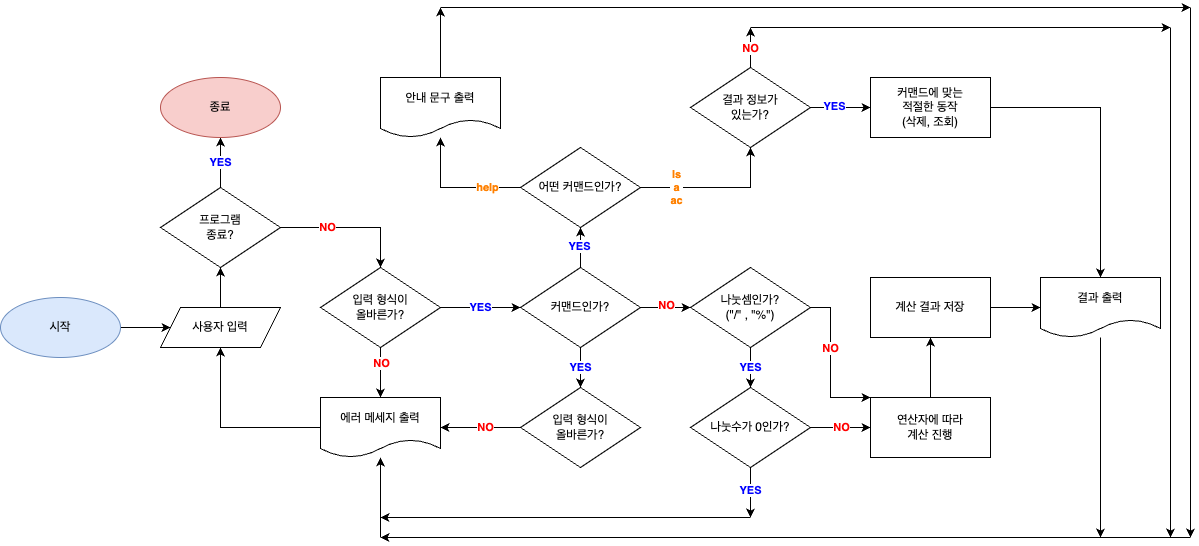

The diagram above was exported from draw.io. Its source (the exported page's mxGraphModel, read from the mxfile embedded in the PNG):
<mxGraphModel dx="1220" dy="659" grid="1" gridSize="10" guides="1" tooltips="1" connect="1" arrows="1" fold="1" page="1" pageScale="1" pageWidth="827" pageHeight="1169" math="0" shadow="0">
  <root>
    <mxCell id="0" />
    <mxCell id="1" parent="0" />
    <mxCell id="p-kuJX44kuPGeLhK2f75-73" style="edgeStyle=orthogonalEdgeStyle;rounded=0;orthogonalLoop=1;jettySize=auto;html=1;entryX=0;entryY=0.5;entryDx=0;entryDy=0;" edge="1" parent="1" source="p-kuJX44kuPGeLhK2f75-37" target="p-kuJX44kuPGeLhK2f75-39">
      <mxGeometry relative="1" as="geometry" />
    </mxCell>
    <mxCell id="p-kuJX44kuPGeLhK2f75-37" value="시작" style="ellipse;whiteSpace=wrap;html=1;fillColor=#dae8fc;strokeColor=#6c8ebf;" vertex="1" parent="1">
      <mxGeometry x="760" y="440" width="120" height="60" as="geometry" />
    </mxCell>
    <mxCell id="p-kuJX44kuPGeLhK2f75-74" style="edgeStyle=orthogonalEdgeStyle;rounded=0;orthogonalLoop=1;jettySize=auto;html=1;entryX=0.5;entryY=1;entryDx=0;entryDy=0;" edge="1" parent="1" source="p-kuJX44kuPGeLhK2f75-39" target="p-kuJX44kuPGeLhK2f75-44">
      <mxGeometry relative="1" as="geometry" />
    </mxCell>
    <mxCell id="p-kuJX44kuPGeLhK2f75-39" value="사용자 입력" style="shape=parallelogram;perimeter=parallelogramPerimeter;whiteSpace=wrap;html=1;fixedSize=1;" vertex="1" parent="1">
      <mxGeometry x="920" y="450" width="120" height="40" as="geometry" />
    </mxCell>
    <mxCell id="p-kuJX44kuPGeLhK2f75-75" style="edgeStyle=orthogonalEdgeStyle;rounded=0;orthogonalLoop=1;jettySize=auto;html=1;entryX=0.5;entryY=0;entryDx=0;entryDy=0;" edge="1" parent="1" source="p-kuJX44kuPGeLhK2f75-44" target="p-kuJX44kuPGeLhK2f75-49">
      <mxGeometry relative="1" as="geometry" />
    </mxCell>
    <mxCell id="p-kuJX44kuPGeLhK2f75-76" value="&lt;font style=&quot;color: rgb(255, 0, 0);&quot;&gt;NO&lt;/font&gt;" style="edgeLabel;html=1;align=center;verticalAlign=middle;resizable=0;points=[];fontStyle=1" vertex="1" connectable="0" parent="p-kuJX44kuPGeLhK2f75-75">
      <mxGeometry x="-0.5682" y="3" relative="1" as="geometry">
        <mxPoint x="17" y="3" as="offset" />
      </mxGeometry>
    </mxCell>
    <mxCell id="p-kuJX44kuPGeLhK2f75-78" style="edgeStyle=orthogonalEdgeStyle;rounded=0;orthogonalLoop=1;jettySize=auto;html=1;entryX=0.5;entryY=1;entryDx=0;entryDy=0;" edge="1" parent="1" source="p-kuJX44kuPGeLhK2f75-44" target="p-kuJX44kuPGeLhK2f75-77">
      <mxGeometry relative="1" as="geometry" />
    </mxCell>
    <mxCell id="p-kuJX44kuPGeLhK2f75-79" value="YES" style="edgeLabel;html=1;align=center;verticalAlign=middle;resizable=0;points=[];fontStyle=1;fontColor=#0000FF;" vertex="1" connectable="0" parent="p-kuJX44kuPGeLhK2f75-78">
      <mxGeometry x="0.017" relative="1" as="geometry">
        <mxPoint as="offset" />
      </mxGeometry>
    </mxCell>
    <mxCell id="p-kuJX44kuPGeLhK2f75-44" value="프로그램&lt;div&gt;종료?&lt;/div&gt;" style="rhombus;whiteSpace=wrap;html=1;" vertex="1" parent="1">
      <mxGeometry x="920" y="330" width="120" height="80" as="geometry" />
    </mxCell>
    <mxCell id="p-kuJX44kuPGeLhK2f75-86" style="edgeStyle=orthogonalEdgeStyle;rounded=0;orthogonalLoop=1;jettySize=auto;html=1;entryX=0.5;entryY=0;entryDx=0;entryDy=0;" edge="1" parent="1" source="p-kuJX44kuPGeLhK2f75-49" target="p-kuJX44kuPGeLhK2f75-57">
      <mxGeometry relative="1" as="geometry" />
    </mxCell>
    <mxCell id="p-kuJX44kuPGeLhK2f75-87" value="NO" style="edgeLabel;html=1;align=center;verticalAlign=middle;resizable=0;points=[];fontStyle=1;fontColor=#FF0000;" vertex="1" connectable="0" parent="p-kuJX44kuPGeLhK2f75-86">
      <mxGeometry x="-0.365" y="1" relative="1" as="geometry">
        <mxPoint as="offset" />
      </mxGeometry>
    </mxCell>
    <mxCell id="p-kuJX44kuPGeLhK2f75-92" value="YES" style="edgeStyle=orthogonalEdgeStyle;rounded=0;orthogonalLoop=1;jettySize=auto;html=1;entryX=0;entryY=0.5;entryDx=0;entryDy=0;fontStyle=1;fontColor=#0000FF;" edge="1" parent="1" source="p-kuJX44kuPGeLhK2f75-49" target="p-kuJX44kuPGeLhK2f75-61">
      <mxGeometry relative="1" as="geometry">
        <mxPoint as="offset" />
      </mxGeometry>
    </mxCell>
    <mxCell id="p-kuJX44kuPGeLhK2f75-49" value="입력 형식이&lt;div&gt;올바른가?&lt;/div&gt;" style="rhombus;whiteSpace=wrap;html=1;" vertex="1" parent="1">
      <mxGeometry x="1080" y="410" width="120" height="80" as="geometry" />
    </mxCell>
    <mxCell id="p-kuJX44kuPGeLhK2f75-88" style="edgeStyle=orthogonalEdgeStyle;rounded=0;orthogonalLoop=1;jettySize=auto;html=1;entryX=0.5;entryY=1;entryDx=0;entryDy=0;" edge="1" parent="1" source="p-kuJX44kuPGeLhK2f75-57" target="p-kuJX44kuPGeLhK2f75-39">
      <mxGeometry relative="1" as="geometry" />
    </mxCell>
    <mxCell id="p-kuJX44kuPGeLhK2f75-57" value="에러 메세지 출력" style="shape=document;whiteSpace=wrap;html=1;boundedLbl=1;" vertex="1" parent="1">
      <mxGeometry x="1080" y="540" width="120" height="60" as="geometry" />
    </mxCell>
    <mxCell id="p-kuJX44kuPGeLhK2f75-125" value="" style="edgeStyle=orthogonalEdgeStyle;rounded=0;orthogonalLoop=1;jettySize=auto;html=1;" edge="1" parent="1" source="p-kuJX44kuPGeLhK2f75-58" target="p-kuJX44kuPGeLhK2f75-124">
      <mxGeometry relative="1" as="geometry" />
    </mxCell>
    <mxCell id="p-kuJX44kuPGeLhK2f75-130" value="YES" style="edgeLabel;html=1;align=center;verticalAlign=middle;resizable=0;points=[];fontStyle=1;fontColor=#0000FF;" vertex="1" connectable="0" parent="p-kuJX44kuPGeLhK2f75-125">
      <mxGeometry x="-0.2063" y="1" relative="1" as="geometry">
        <mxPoint as="offset" />
      </mxGeometry>
    </mxCell>
    <mxCell id="p-kuJX44kuPGeLhK2f75-58" value="결과 정보가&lt;div&gt;있는가?&lt;/div&gt;" style="rhombus;whiteSpace=wrap;html=1;" vertex="1" parent="1">
      <mxGeometry x="1450" y="210" width="120" height="80" as="geometry" />
    </mxCell>
    <mxCell id="p-kuJX44kuPGeLhK2f75-90" style="edgeStyle=orthogonalEdgeStyle;rounded=0;orthogonalLoop=1;jettySize=auto;html=1;entryX=0.5;entryY=0;entryDx=0;entryDy=0;" edge="1" parent="1" source="p-kuJX44kuPGeLhK2f75-61" target="p-kuJX44kuPGeLhK2f75-89">
      <mxGeometry relative="1" as="geometry" />
    </mxCell>
    <mxCell id="p-kuJX44kuPGeLhK2f75-93" value="YES" style="edgeStyle=orthogonalEdgeStyle;rounded=0;orthogonalLoop=1;jettySize=auto;html=1;fontStyle=1;fontColor=#0000FF;" edge="1" parent="1" source="p-kuJX44kuPGeLhK2f75-61" target="p-kuJX44kuPGeLhK2f75-89">
      <mxGeometry relative="1" as="geometry" />
    </mxCell>
    <mxCell id="p-kuJX44kuPGeLhK2f75-107" value="" style="edgeStyle=orthogonalEdgeStyle;rounded=0;orthogonalLoop=1;jettySize=auto;html=1;" edge="1" parent="1" source="p-kuJX44kuPGeLhK2f75-61" target="p-kuJX44kuPGeLhK2f75-106">
      <mxGeometry relative="1" as="geometry" />
    </mxCell>
    <mxCell id="p-kuJX44kuPGeLhK2f75-144" value="YES" style="edgeLabel;html=1;align=center;verticalAlign=middle;resizable=0;points=[];fontStyle=1;fontColor=#0000FF;" vertex="1" connectable="0" parent="p-kuJX44kuPGeLhK2f75-107">
      <mxGeometry x="0.0451" y="1" relative="1" as="geometry">
        <mxPoint as="offset" />
      </mxGeometry>
    </mxCell>
    <mxCell id="p-kuJX44kuPGeLhK2f75-113" style="edgeStyle=orthogonalEdgeStyle;rounded=0;orthogonalLoop=1;jettySize=auto;html=1;entryX=0;entryY=0.5;entryDx=0;entryDy=0;" edge="1" parent="1" source="p-kuJX44kuPGeLhK2f75-61" target="p-kuJX44kuPGeLhK2f75-62">
      <mxGeometry relative="1" as="geometry" />
    </mxCell>
    <mxCell id="p-kuJX44kuPGeLhK2f75-145" value="NO" style="edgeLabel;html=1;align=center;verticalAlign=middle;resizable=0;points=[];fontColor=#FF0000;fontStyle=1" vertex="1" connectable="0" parent="p-kuJX44kuPGeLhK2f75-113">
      <mxGeometry x="0.0029" y="2" relative="1" as="geometry">
        <mxPoint as="offset" />
      </mxGeometry>
    </mxCell>
    <mxCell id="p-kuJX44kuPGeLhK2f75-61" value="&lt;div&gt;커맨드인가?&lt;/div&gt;" style="rhombus;whiteSpace=wrap;html=1;" vertex="1" parent="1">
      <mxGeometry x="1280" y="410" width="120" height="80" as="geometry" />
    </mxCell>
    <mxCell id="p-kuJX44kuPGeLhK2f75-110" value="YES" style="edgeStyle=orthogonalEdgeStyle;rounded=0;orthogonalLoop=1;jettySize=auto;html=1;fontStyle=1;fontColor=#0000FF;" edge="1" parent="1" source="p-kuJX44kuPGeLhK2f75-62" target="p-kuJX44kuPGeLhK2f75-109">
      <mxGeometry relative="1" as="geometry" />
    </mxCell>
    <mxCell id="p-kuJX44kuPGeLhK2f75-146" style="edgeStyle=orthogonalEdgeStyle;rounded=0;orthogonalLoop=1;jettySize=auto;html=1;entryX=0;entryY=0;entryDx=0;entryDy=0;" edge="1" parent="1" source="p-kuJX44kuPGeLhK2f75-62" target="p-kuJX44kuPGeLhK2f75-69">
      <mxGeometry relative="1" as="geometry">
        <Array as="points">
          <mxPoint x="1590" y="450" />
          <mxPoint x="1590" y="540" />
        </Array>
      </mxGeometry>
    </mxCell>
    <mxCell id="p-kuJX44kuPGeLhK2f75-147" value="NO" style="edgeLabel;html=1;align=center;verticalAlign=middle;resizable=0;points=[];fontColor=#FF0000;fontStyle=1" vertex="1" connectable="0" parent="p-kuJX44kuPGeLhK2f75-146">
      <mxGeometry x="-0.3941" relative="1" as="geometry">
        <mxPoint y="15" as="offset" />
      </mxGeometry>
    </mxCell>
    <mxCell id="p-kuJX44kuPGeLhK2f75-62" value="나눗셈인가?&lt;div&gt;(&quot;/&quot; , &quot;%&quot;)&lt;/div&gt;" style="rhombus;whiteSpace=wrap;html=1;" vertex="1" parent="1">
      <mxGeometry x="1450" y="410" width="120" height="80" as="geometry" />
    </mxCell>
    <mxCell id="p-kuJX44kuPGeLhK2f75-115" style="edgeStyle=orthogonalEdgeStyle;rounded=0;orthogonalLoop=1;jettySize=auto;html=1;entryX=0.5;entryY=1;entryDx=0;entryDy=0;" edge="1" parent="1" source="p-kuJX44kuPGeLhK2f75-69" target="p-kuJX44kuPGeLhK2f75-72">
      <mxGeometry relative="1" as="geometry" />
    </mxCell>
    <mxCell id="p-kuJX44kuPGeLhK2f75-69" value="&lt;div&gt;연산자에 따라&lt;/div&gt;계산 진행" style="rounded=0;whiteSpace=wrap;html=1;" vertex="1" parent="1">
      <mxGeometry x="1630" y="540" width="120" height="60" as="geometry" />
    </mxCell>
    <mxCell id="p-kuJX44kuPGeLhK2f75-71" value="결과 출력" style="shape=document;whiteSpace=wrap;html=1;boundedLbl=1;" vertex="1" parent="1">
      <mxGeometry x="1800" y="420" width="120" height="60" as="geometry" />
    </mxCell>
    <mxCell id="p-kuJX44kuPGeLhK2f75-100" style="edgeStyle=orthogonalEdgeStyle;rounded=0;orthogonalLoop=1;jettySize=auto;html=1;entryX=0;entryY=0.5;entryDx=0;entryDy=0;" edge="1" parent="1" source="p-kuJX44kuPGeLhK2f75-72" target="p-kuJX44kuPGeLhK2f75-71">
      <mxGeometry relative="1" as="geometry" />
    </mxCell>
    <mxCell id="p-kuJX44kuPGeLhK2f75-72" value="계산 결과 저장" style="rounded=0;whiteSpace=wrap;html=1;" vertex="1" parent="1">
      <mxGeometry x="1630" y="420" width="120" height="60" as="geometry" />
    </mxCell>
    <mxCell id="p-kuJX44kuPGeLhK2f75-77" value="종료" style="ellipse;whiteSpace=wrap;html=1;fillColor=#f8cecc;strokeColor=#b85450;" vertex="1" parent="1">
      <mxGeometry x="920" y="220" width="120" height="60" as="geometry" />
    </mxCell>
    <mxCell id="p-kuJX44kuPGeLhK2f75-91" style="edgeStyle=orthogonalEdgeStyle;rounded=0;orthogonalLoop=1;jettySize=auto;html=1;entryX=1;entryY=0.5;entryDx=0;entryDy=0;" edge="1" parent="1" source="p-kuJX44kuPGeLhK2f75-89" target="p-kuJX44kuPGeLhK2f75-57">
      <mxGeometry relative="1" as="geometry" />
    </mxCell>
    <mxCell id="p-kuJX44kuPGeLhK2f75-95" value="NO" style="edgeLabel;html=1;align=center;verticalAlign=middle;resizable=0;points=[];fontColor=#FF0000;fontStyle=1" vertex="1" connectable="0" parent="p-kuJX44kuPGeLhK2f75-91">
      <mxGeometry x="0.045" y="-1" relative="1" as="geometry">
        <mxPoint x="6" y="1" as="offset" />
      </mxGeometry>
    </mxCell>
    <mxCell id="p-kuJX44kuPGeLhK2f75-89" value="입력 형식이&lt;div&gt;올바른가?&lt;/div&gt;" style="rhombus;whiteSpace=wrap;html=1;" vertex="1" parent="1">
      <mxGeometry x="1280" y="530" width="120" height="80" as="geometry" />
    </mxCell>
    <mxCell id="p-kuJX44kuPGeLhK2f75-97" value="안내 문구 출력" style="shape=document;whiteSpace=wrap;html=1;boundedLbl=1;" vertex="1" parent="1">
      <mxGeometry x="1140" y="220" width="120" height="60" as="geometry" />
    </mxCell>
    <mxCell id="p-kuJX44kuPGeLhK2f75-116" style="edgeStyle=orthogonalEdgeStyle;rounded=0;orthogonalLoop=1;jettySize=auto;html=1;" edge="1" parent="1" source="p-kuJX44kuPGeLhK2f75-106" target="p-kuJX44kuPGeLhK2f75-97">
      <mxGeometry relative="1" as="geometry" />
    </mxCell>
    <mxCell id="p-kuJX44kuPGeLhK2f75-117" value="&lt;font style=&quot;color: rgb(255, 128, 0);&quot;&gt;&lt;b&gt;help&lt;/b&gt;&lt;/font&gt;" style="edgeLabel;html=1;align=center;verticalAlign=middle;resizable=0;points=[];" vertex="1" connectable="0" parent="p-kuJX44kuPGeLhK2f75-116">
      <mxGeometry x="-0.6738" y="-1" relative="1" as="geometry">
        <mxPoint x="-12" y="1" as="offset" />
      </mxGeometry>
    </mxCell>
    <mxCell id="p-kuJX44kuPGeLhK2f75-120" value="&lt;b&gt;&lt;font style=&quot;color: rgb(255, 128, 0);&quot;&gt;ls&lt;/font&gt;&lt;/b&gt;&lt;div&gt;&lt;b&gt;&lt;font style=&quot;color: rgb(255, 128, 0);&quot;&gt;a&lt;/font&gt;&lt;/b&gt;&lt;/div&gt;&lt;div&gt;&lt;b&gt;&lt;font style=&quot;color: rgb(255, 128, 0);&quot;&gt;ac&lt;/font&gt;&lt;/b&gt;&lt;/div&gt;" style="edgeStyle=orthogonalEdgeStyle;rounded=0;orthogonalLoop=1;jettySize=auto;html=1;entryX=0.5;entryY=1;entryDx=0;entryDy=0;" edge="1" parent="1" source="p-kuJX44kuPGeLhK2f75-106" target="p-kuJX44kuPGeLhK2f75-58">
      <mxGeometry x="-0.5161" relative="1" as="geometry">
        <Array as="points">
          <mxPoint x="1510" y="330" />
        </Array>
        <mxPoint as="offset" />
      </mxGeometry>
    </mxCell>
    <mxCell id="p-kuJX44kuPGeLhK2f75-106" value="어떤 커맨드인가?" style="rhombus;whiteSpace=wrap;html=1;" vertex="1" parent="1">
      <mxGeometry x="1280" y="290" width="120" height="80" as="geometry" />
    </mxCell>
    <mxCell id="p-kuJX44kuPGeLhK2f75-114" style="edgeStyle=orthogonalEdgeStyle;rounded=0;orthogonalLoop=1;jettySize=auto;html=1;entryX=0;entryY=0.5;entryDx=0;entryDy=0;" edge="1" parent="1" source="p-kuJX44kuPGeLhK2f75-109" target="p-kuJX44kuPGeLhK2f75-69">
      <mxGeometry relative="1" as="geometry" />
    </mxCell>
    <mxCell id="p-kuJX44kuPGeLhK2f75-148" value="NO" style="edgeLabel;html=1;align=center;verticalAlign=middle;resizable=0;points=[];fontColor=#FF0000;fontStyle=1" vertex="1" connectable="0" parent="p-kuJX44kuPGeLhK2f75-114">
      <mxGeometry x="0.039" y="-2" relative="1" as="geometry">
        <mxPoint y="-2" as="offset" />
      </mxGeometry>
    </mxCell>
    <mxCell id="p-kuJX44kuPGeLhK2f75-109" value="나눗수가 0인가?" style="rhombus;whiteSpace=wrap;html=1;" vertex="1" parent="1">
      <mxGeometry x="1450" y="530" width="120" height="80" as="geometry" />
    </mxCell>
    <mxCell id="p-kuJX44kuPGeLhK2f75-126" style="edgeStyle=orthogonalEdgeStyle;rounded=0;orthogonalLoop=1;jettySize=auto;html=1;entryX=0.5;entryY=0;entryDx=0;entryDy=0;" edge="1" parent="1" source="p-kuJX44kuPGeLhK2f75-124" target="p-kuJX44kuPGeLhK2f75-71">
      <mxGeometry relative="1" as="geometry" />
    </mxCell>
    <mxCell id="p-kuJX44kuPGeLhK2f75-124" value="커맨드에 맞는&lt;div&gt;적절한 동작&lt;/div&gt;&lt;div&gt;(삭제, 조회)&lt;/div&gt;" style="whiteSpace=wrap;html=1;" vertex="1" parent="1">
      <mxGeometry x="1630" y="220" width="120" height="60" as="geometry" />
    </mxCell>
    <mxCell id="p-kuJX44kuPGeLhK2f75-131" value="" style="endArrow=classic;html=1;rounded=0;" edge="1" parent="1">
      <mxGeometry width="50" height="50" relative="1" as="geometry">
        <mxPoint x="1860" y="680" as="sourcePoint" />
        <mxPoint x="1140" y="680" as="targetPoint" />
      </mxGeometry>
    </mxCell>
    <mxCell id="p-kuJX44kuPGeLhK2f75-132" value="" style="endArrow=classic;html=1;rounded=0;exitX=0.5;exitY=1;exitDx=0;exitDy=0;" edge="1" parent="1" source="p-kuJX44kuPGeLhK2f75-109">
      <mxGeometry width="50" height="50" relative="1" as="geometry">
        <mxPoint x="1410" y="650" as="sourcePoint" />
        <mxPoint x="1510" y="660" as="targetPoint" />
      </mxGeometry>
    </mxCell>
    <mxCell id="p-kuJX44kuPGeLhK2f75-135" value="YES" style="edgeLabel;html=1;align=center;verticalAlign=middle;resizable=0;points=[];fontStyle=1;fontColor=#0000FF;" vertex="1" connectable="0" parent="p-kuJX44kuPGeLhK2f75-132">
      <mxGeometry x="-0.1" relative="1" as="geometry">
        <mxPoint as="offset" />
      </mxGeometry>
    </mxCell>
    <mxCell id="p-kuJX44kuPGeLhK2f75-133" value="" style="endArrow=classic;html=1;rounded=0;" edge="1" parent="1">
      <mxGeometry width="50" height="50" relative="1" as="geometry">
        <mxPoint x="1510" y="660" as="sourcePoint" />
        <mxPoint x="1140" y="660" as="targetPoint" />
      </mxGeometry>
    </mxCell>
    <mxCell id="p-kuJX44kuPGeLhK2f75-134" value="" style="endArrow=classic;html=1;rounded=0;" edge="1" parent="1" target="p-kuJX44kuPGeLhK2f75-57">
      <mxGeometry width="50" height="50" relative="1" as="geometry">
        <mxPoint x="1140" y="680" as="sourcePoint" />
        <mxPoint x="1140" y="610" as="targetPoint" />
      </mxGeometry>
    </mxCell>
    <mxCell id="p-kuJX44kuPGeLhK2f75-136" value="" style="endArrow=classic;html=1;rounded=0;" edge="1" parent="1" source="p-kuJX44kuPGeLhK2f75-71">
      <mxGeometry width="50" height="50" relative="1" as="geometry">
        <mxPoint x="1860" y="490" as="sourcePoint" />
        <mxPoint x="1860" y="680" as="targetPoint" />
      </mxGeometry>
    </mxCell>
    <mxCell id="p-kuJX44kuPGeLhK2f75-137" value="" style="endArrow=classic;html=1;rounded=0;exitX=0.5;exitY=0;exitDx=0;exitDy=0;" edge="1" parent="1" source="p-kuJX44kuPGeLhK2f75-58">
      <mxGeometry width="50" height="50" relative="1" as="geometry">
        <mxPoint x="1460" y="140" as="sourcePoint" />
        <mxPoint x="1510" y="170" as="targetPoint" />
      </mxGeometry>
    </mxCell>
    <mxCell id="p-kuJX44kuPGeLhK2f75-138" value="NO" style="edgeLabel;html=1;align=center;verticalAlign=middle;resizable=0;points=[];fontColor=#FF0000;fontStyle=1" vertex="1" connectable="0" parent="p-kuJX44kuPGeLhK2f75-137">
      <mxGeometry x="0.3867" y="1" relative="1" as="geometry">
        <mxPoint x="1" y="8" as="offset" />
      </mxGeometry>
    </mxCell>
    <mxCell id="p-kuJX44kuPGeLhK2f75-140" style="edgeStyle=orthogonalEdgeStyle;rounded=0;orthogonalLoop=1;jettySize=auto;html=1;" edge="1" parent="1">
      <mxGeometry relative="1" as="geometry">
        <mxPoint x="1510" y="170" as="sourcePoint" />
        <mxPoint x="1930" y="170" as="targetPoint" />
      </mxGeometry>
    </mxCell>
    <mxCell id="p-kuJX44kuPGeLhK2f75-142" value="" style="endArrow=classic;html=1;rounded=0;" edge="1" parent="1">
      <mxGeometry width="50" height="50" relative="1" as="geometry">
        <mxPoint x="1930" y="170" as="sourcePoint" />
        <mxPoint x="1930" y="680" as="targetPoint" />
      </mxGeometry>
    </mxCell>
    <mxCell id="p-kuJX44kuPGeLhK2f75-143" value="" style="endArrow=none;html=1;rounded=0;" edge="1" parent="1">
      <mxGeometry width="50" height="50" relative="1" as="geometry">
        <mxPoint x="1860" y="680" as="sourcePoint" />
        <mxPoint x="1930" y="680" as="targetPoint" />
      </mxGeometry>
    </mxCell>
    <mxCell id="p-kuJX44kuPGeLhK2f75-149" value="" style="endArrow=classic;html=1;rounded=0;exitX=0.5;exitY=0;exitDx=0;exitDy=0;" edge="1" parent="1" source="p-kuJX44kuPGeLhK2f75-97">
      <mxGeometry width="50" height="50" relative="1" as="geometry">
        <mxPoint x="1200" y="210" as="sourcePoint" />
        <mxPoint x="1200" y="150" as="targetPoint" />
      </mxGeometry>
    </mxCell>
    <mxCell id="p-kuJX44kuPGeLhK2f75-150" value="" style="endArrow=classic;html=1;rounded=0;" edge="1" parent="1">
      <mxGeometry width="50" height="50" relative="1" as="geometry">
        <mxPoint x="1200" y="150" as="sourcePoint" />
        <mxPoint x="1950" y="150" as="targetPoint" />
      </mxGeometry>
    </mxCell>
    <mxCell id="p-kuJX44kuPGeLhK2f75-151" value="" style="endArrow=classic;html=1;rounded=0;" edge="1" parent="1">
      <mxGeometry width="50" height="50" relative="1" as="geometry">
        <mxPoint x="1950" y="150" as="sourcePoint" />
        <mxPoint x="1950" y="680" as="targetPoint" />
      </mxGeometry>
    </mxCell>
    <mxCell id="p-kuJX44kuPGeLhK2f75-152" value="" style="endArrow=none;html=1;rounded=0;" edge="1" parent="1">
      <mxGeometry width="50" height="50" relative="1" as="geometry">
        <mxPoint x="1930" y="680" as="sourcePoint" />
        <mxPoint x="1950" y="680" as="targetPoint" />
      </mxGeometry>
    </mxCell>
  </root>
</mxGraphModel>